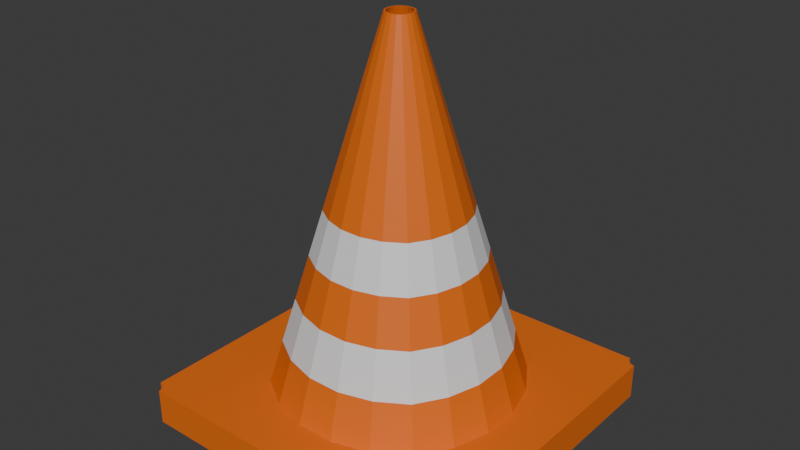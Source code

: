 # Source: cone.blend  (saved by Blender 4.2.66; exported with 4.5.12 LTS)
import bpy
from mathutils import Matrix  # noqa: F401  (used for matrix-valued properties, if any)

bpy.ops.wm.read_factory_settings(use_empty=True)
scene = bpy.context.scene
scene.name = 'Scene'

# ---- collections
col_collection = bpy.data.collections.new('Collection'); scene.collection.children.link(col_collection)

# ---- materials (node trees are filled in below, after node groups)
mat_material_001 = bpy.data.materials.new('Material.001')
mat_material_002 = bpy.data.materials.new('Material.002')

# ---- material node trees
mat_material_001.use_nodes = True; mat_material_001.node_tree.nodes.clear()
_N = mat_material_001.node_tree.nodes; _L = mat_material_001.node_tree.links
n0 = _N.new('ShaderNodeBsdfPrincipled'); n0.name = 'Principled BSDF'; n0.location = (10, 300)
n0.inputs[0].default_value = (0.8004, 0.1563, 0.008024, 1.0)
n1 = _N.new('ShaderNodeOutputMaterial'); n1.name = 'Material Output'; n1.location = (300, 300)
_L.new(n0.outputs[0], n1.inputs[0])
n1.is_active_output = True
mat_material_002.use_nodes = True; mat_material_002.node_tree.nodes.clear()
_N = mat_material_002.node_tree.nodes; _L = mat_material_002.node_tree.links
n0 = _N.new('ShaderNodeBsdfPrincipled'); n0.name = 'Principled BSDF'; n0.location = (10, 300)
n1 = _N.new('ShaderNodeOutputMaterial'); n1.name = 'Material Output'; n1.location = (300, 300)
_L.new(n0.outputs[0], n1.inputs[0])
n1.is_active_output = True

# ---- world
world_world = bpy.data.worlds.new('World'); scene.world = world_world
world_world.use_nodes = True; world_world.node_tree.nodes.clear()
_N = world_world.node_tree.nodes; _L = world_world.node_tree.links
n0 = _N.new('ShaderNodeOutputWorld'); n0.name = 'World Output'; n0.location = (300, 300)
n1 = _N.new('ShaderNodeBackground'); n1.name = 'Background'; n1.location = (10, 300)
n1.inputs[0].default_value = (0.05088, 0.05088, 0.05088, 1.0)
_L.new(n1.outputs[0], n0.inputs[0])
n0.is_active_output = True
world_world.color = (0.05088, 0.05088, 0.05088)
world_world.sun_shadow_jitter_overblur = 0.0

# ---- meshes
me_cube_001 = bpy.data.meshes.new('Cube.001')
me_cube_001.from_pydata([(0.5289, 0.5289, 1.0), (-0.5289, 0.5289, 1.0), (-0.5289, -0.5289, 1.0), (0.5289, -0.5289, 1.0), (0.3346, 0.6502, 1.0), (0.1146, 0.7135, 1.0), (0.6502, 0.3346, 1.0), (-0.5057, 0.2602, 6.009), (0.5057, 0.2602, 6.009), (0.7135, 0.1146, 1.0), (0.4114, -0.4114, 6.009), (-0.4114, -0.4114, 6.009), (-0.6502, 0.3346, 1.0), (-0.7135, 0.1146, 1.0), (-0.3346, 0.6502, 1.0), (-0.5057, -0.2602, 6.009), (0.2602, -0.5057, 6.009), (-0.1146, 0.7135, 1.0), (0.5549, 0.08916, 6.009), (-0.4114, 0.4114, 6.009), (-0.3346, -0.6502, 1.0), (-0.1146, -0.7135, 1.0), (-0.6502, -0.3346, 1.0), (0.2602, 0.5057, 6.009), (0.08916, -0.5549, 6.009), (-0.7135, -0.1146, 1.0), (-0.08916, 0.5549, 6.009), (-0.5549, -0.08916, 6.009), (0.6502, -0.3346, 1.0), (0.7135, -0.1146, 1.0), (0.3346, -0.6502, 1.0), (-0.2938, -0.2938, 11.02), (-0.3612, -0.1859, 11.02), (0.1146, -0.7135, 1.0), (0.2938, -0.2938, 11.02), (0.1859, -0.3612, 11.02), (0.05865, 0.05865, 21.04), (-0.05865, 0.05865, 21.04), (-0.05865, -0.05865, 21.04), (0.05865, -0.05865, 21.04), (0.0371, 0.0721, 21.04), (0.01271, 0.07911, 21.04), (0.0721, 0.0371, 21.04), (0.3612, 0.1859, 11.02), (0.3963, 0.06368, 11.02), (0.07911, 0.01271, 21.04), (-0.3612, 0.1859, 11.02), (-0.2938, 0.2938, 11.02), (-0.0721, 0.0371, 21.04), (-0.07911, 0.01271, 21.04), (-0.0371, 0.0721, 21.04), (-0.1859, -0.3612, 11.02), (0.3612, -0.1859, 11.02), (-0.01271, 0.07911, 21.04), (0.06368, 0.3963, 11.02), (0.1859, 0.3612, 11.02), (-0.0371, -0.0721, 21.04), (-0.01271, -0.07911, 21.04), (-0.0721, -0.0371, 21.04), (0.06368, -0.3963, 11.02), (-0.1859, 0.3612, 11.02), (-0.07911, -0.01271, 21.04), (-0.06368, 0.3963, 11.02), (-0.3963, -0.06368, 11.02), (0.0721, -0.0371, 21.04), (0.07911, -0.01271, 21.04), (0.0371, -0.0721, 21.04), (-0.3963, 0.06368, 11.02), (-0.06368, -0.3963, 11.02), (0.01271, -0.07911, 21.04), (0.3963, -0.06368, 11.02), (0.2938, 0.2938, 11.02), (-0.2602, -0.5057, 6.009), (0.5057, -0.2602, 6.009), (0.08916, 0.5549, 6.009), (-0.2602, 0.5057, 6.009), (-0.5549, 0.08916, 6.009), (-0.08916, -0.5549, 6.009), (0.5549, -0.08916, 6.009), (0.4114, 0.4114, 6.009), (-0.4334, -0.2231, 8.514), (0.2231, -0.4334, 8.514), (0.4756, 0.07642, 8.514), (-0.3526, 0.3526, 8.514), (0.2231, 0.4334, 8.514), (0.07642, -0.4756, 8.514), (-0.07642, 0.4756, 8.514), (-0.4756, -0.07642, 8.514), (-0.3526, -0.3526, 8.514), (0.3526, -0.3526, 8.514), (0.4334, 0.2231, 8.514), (-0.4334, 0.2231, 8.514), (-0.2231, -0.4334, 8.514), (0.4334, -0.2231, 8.514), (0.07642, 0.4756, 8.514), (-0.2231, 0.4334, 8.514), (-0.4756, 0.07642, 8.514), (-0.07642, -0.4756, 8.514), (0.4756, -0.07642, 8.514), (0.3526, 0.3526, 8.514), (0.4701, 0.4701, 3.505), (0.6342, -0.1019, 3.505), (-0.1019, -0.6342, 3.505), (-0.6342, 0.1019, 3.505), (-0.2974, 0.578, 3.505), (0.1019, 0.6342, 3.505), (0.578, -0.2974, 3.505), (-0.2974, -0.578, 3.505), (-0.578, 0.2974, 3.505), (0.578, 0.2974, 3.505), (0.4701, -0.4701, 3.505), (-0.4701, -0.4701, 3.505), (-0.6342, -0.1019, 3.505), (-0.1019, 0.6342, 3.505), (0.1019, -0.6342, 3.505), (0.2974, 0.578, 3.505), (-0.4701, 0.4701, 3.505), (0.6342, 0.1019, 3.505), (0.2974, -0.578, 3.505), (-0.578, -0.2974, 3.505), (-0.943, -1.0, -1.0), (-1.0, -0.943, -1.0), (-0.9467, -0.9829, -1.0), (-0.9552, -0.9676, -1.0), (-0.9676, -0.9552, -1.0), (-0.9829, -0.9467, -1.0), (-1.0, -0.943, 1.0), (-0.943, -1.0, 1.0), (-0.943, -0.943, 1.0), (-0.9829, -0.9467, 1.0), (-0.9676, -0.9552, 1.0), (-0.9552, -0.9676, 1.0), (-0.9467, -0.9829, 1.0), (-1.0, 0.943, -1.0), (-0.943, 1.0, -1.0), (-0.9829, 0.9467, -1.0), (-0.9676, 0.9552, -1.0), (-0.9552, 0.9676, -1.0), (-0.9467, 0.9829, -1.0), (-0.943, 1.0, 1.0), (-1.0, 0.943, 1.0), (-0.943, 0.943, 1.0), (-0.9467, 0.9829, 1.0), (-0.9552, 0.9676, 1.0), (-0.9676, 0.9552, 1.0), (-0.9829, 0.9467, 1.0), (1.0, -0.943, -1.0), (0.943, -1.0, -1.0), (0.9829, -0.9467, -1.0), (0.9676, -0.9552, -1.0), (0.9552, -0.9676, -1.0), (0.9467, -0.9829, -1.0), (0.943, -1.0, 1.0), (1.0, -0.943, 1.0), (0.943, -0.943, 1.0), (0.9467, -0.9829, 1.0), (0.9552, -0.9676, 1.0), (0.9676, -0.9552, 1.0), (0.9829, -0.9467, 1.0), (0.943, 1.0, -1.0), (1.0, 0.943, -1.0), (0.9467, 0.9829, -1.0), (0.9552, 0.9676, -1.0), (0.9676, 0.9552, -1.0), (0.9829, 0.9467, -1.0), (1.0, 0.943, 1.0), (0.943, 1.0, 1.0), (0.943, 0.943, 1.0), (0.9829, 0.9467, 1.0), (0.9676, 0.9552, 1.0), (0.9552, 0.9676, 1.0), (0.9467, 0.9829, 1.0)], [], [(147, 152, 127, 120), (167, 166, 139, 141, 1, 14, 17, 5, 4, 0), (154, 153, 165, 167, 0, 6, 9, 29, 28, 3), (141, 140, 126, 128, 2, 22, 25, 13, 12, 1), (121, 126, 140, 133), (128, 127, 152, 154, 3, 30, 33, 21, 20, 2), (134, 139, 166, 159), (160, 165, 153, 146), (112, 119, 15, 27), (113, 104, 75, 26), (114, 118, 16, 24), (115, 105, 74, 23), (110, 106, 73, 10), (60, 47, 37, 50), (70, 44, 45, 65), (68, 59, 69, 57), (67, 63, 61, 49), (71, 55, 40, 36), (43, 71, 36, 42), (54, 62, 53, 41), (52, 70, 65, 64), (51, 68, 57, 56), (46, 67, 49, 48), (63, 32, 58, 61), (62, 60, 50, 53), (59, 35, 66, 69), (55, 54, 41, 40), (34, 52, 64, 39), (31, 51, 56, 38), (47, 46, 48, 37), (44, 43, 42, 45), (35, 34, 39, 66), (32, 31, 38, 58), (111, 107, 72, 11), (116, 108, 7, 19), (117, 109, 8, 18), (118, 110, 10, 16), (119, 111, 11, 15), (95, 83, 47, 60), (98, 82, 44, 70), (97, 85, 59, 68), (96, 87, 63, 67), (99, 84, 55, 71), (90, 99, 71, 43), (94, 86, 62, 54), (93, 98, 70, 52), (92, 97, 68, 51), (91, 96, 67, 46), (87, 80, 32, 63), (86, 95, 60, 62), (85, 81, 35, 59), (84, 94, 54, 55), (89, 93, 52, 34), (88, 92, 51, 31), (83, 91, 46, 47), (82, 90, 43, 44), (81, 89, 34, 35), (80, 88, 31, 32), (108, 103, 76, 7), (107, 102, 77, 72), (106, 101, 78, 73), (105, 113, 26, 74), (109, 100, 79, 8), (100, 115, 23, 79), (103, 112, 27, 76), (102, 114, 24, 77), (101, 117, 18, 78), (104, 116, 19, 75), (15, 11, 88, 80), (16, 10, 89, 81), (18, 8, 90, 82), (19, 7, 91, 83), (11, 72, 92, 88), (10, 73, 93, 89), (23, 74, 94, 84), (24, 16, 81, 85), (26, 75, 95, 86), (27, 15, 80, 87), (7, 76, 96, 91), (72, 77, 97, 92), (73, 78, 98, 93), (74, 26, 86, 94), (8, 79, 99, 90), (79, 23, 84, 99), (76, 27, 87, 96), (77, 24, 85, 97), (78, 18, 82, 98), (75, 19, 83, 95), (14, 1, 116, 104), (29, 9, 117, 101), (21, 33, 114, 102), (13, 25, 112, 103), (0, 4, 115, 100), (6, 0, 100, 109), (5, 17, 113, 105), (28, 29, 101, 106), (20, 21, 102, 107), (12, 13, 103, 108), (22, 2, 111, 119), (30, 3, 110, 118), (9, 6, 109, 117), (1, 12, 108, 116), (2, 20, 107, 111), (3, 28, 106, 110), (4, 5, 105, 115), (33, 30, 118, 114), (17, 14, 104, 113), (25, 22, 119, 112), (126, 129, 128), (129, 130, 128), (130, 131, 128), (131, 132, 128), (132, 127, 128), (139, 142, 141), (142, 143, 141), (143, 144, 141), (144, 145, 141), (145, 140, 141), (152, 155, 154), (155, 156, 154), (156, 157, 154), (157, 158, 154), (158, 153, 154), (165, 168, 167), (168, 169, 167), (169, 170, 167), (170, 171, 167), (171, 166, 167), (120, 127, 132, 122), (122, 132, 131, 123), (123, 131, 130, 124), (124, 130, 129, 125), (125, 129, 126, 121), (139, 134, 138, 142), (142, 138, 137, 143), (143, 137, 136, 144), (144, 136, 135, 145), (145, 135, 133, 140), (165, 160, 164, 168), (168, 164, 163, 169), (169, 163, 162, 170), (170, 162, 161, 171), (171, 161, 159, 166), (152, 147, 151, 155), (155, 151, 150, 156), (156, 150, 149, 157), (157, 149, 148, 158), (158, 148, 146, 153), (133, 135, 136, 137, 138, 134, 159, 161, 162, 163, 164, 160, 146, 148, 149, 150, 151, 147, 120, 122, 123, 124, 125, 121)])
me_cube_001.polygons.foreach_set('material_index', [0, 0, 0, 0, 0, 0, 0, 0, 1, 1, 1, 1, 1, 0, 0, 0, 0, 0, 0, 0, 0, 0, 0, 0, 0, 0, 0, 0, 0, 0, 0, 0, 0, 1, 1, 1, 1, 1, 1, 1, 1, 1, 1, 1, 1, 1, 1, 1, 1, 1, 1, 1, 1, 1, 1, 1, 1, 1, 1, 1, 1, 1, 1, 1, 1, 1, 1, 1, 0, 0, 0, 0, 0, 0, 0, 0, 0, 0, 0, 0, 0, 0, 0, 0, 0, 0, 0, 0, 0, 0, 0, 0, 0, 0, 0, 0, 0, 0, 0, 0, 0, 0, 0, 0, 0, 0, 0, 0, 0, 0, 0, 0, 0, 0, 0, 0, 0, 0, 0, 0, 0, 0, 0, 0, 0, 0, 0, 0, 0, 0, 0, 0, 0, 0, 0, 0, 0, 0, 0, 0, 0, 0, 0, 0, 0, 0, 0, 0, 0])
_uv = me_cube_001.uv_layers.new(name='UVMap')
_uv.uv.foreach_set('vector', [0.375, 0.7571, 0.625, 0.7571, 0.625, 0.9929, 0.375, 0.9929, 0.6321, 0.5071, 0.6321, 0.5, 0.8679, 0.5, 0.8679, 0.5071, 0.8161, 0.5589, 0.7918, 0.5437, 0.7643, 0.5358, 0.7357, 0.5358, 0.7082, 0.5437, 0.6839, 0.5589, 0.6321, 0.7429, 0.625, 0.7429, 0.625, 0.5071, 0.6321, 0.5071, 0.6839, 0.5589, 0.6687, 0.5832, 0.6608, 0.6107, 0.6608, 0.6393, 0.6687, 0.6668, 0.6839, 0.6911, 0.8679, 0.5071, 0.875, 0.5071, 0.875, 0.7429, 0.8679, 0.7429, 0.8161, 0.6911, 0.8313, 0.6668, 0.8392, 0.6393, 0.8392, 0.6107, 0.8313, 0.5832, 0.8161, 0.5589, 0.375, 0.007128, 0.625, 0.007128, 0.625, 0.2429, 0.375, 0.2429, 0.8679, 0.7429, 0.8679, 0.75, 0.6321, 0.75, 0.6321, 0.7429, 0.6839, 0.6911, 0.7082, 0.7063, 0.7357, 0.7142, 0.7643, 0.7142, 0.7918, 0.7063, 0.8161, 0.6911, 0.375, 0.2571, 0.625, 0.2571, 0.625, 0.4929, 0.375, 0.4929, 0.375, 0.5071, 0.625, 0.5071, 0.625, 0.7429, 0.375, 0.7429, 0.8392, 0.6393, 0.8313, 0.6668, 0.8313, 0.6668, 0.8392, 0.6393, 0.7643, 0.5358, 0.7918, 0.5437, 0.7918, 0.5437, 0.7643, 0.5358, 0.7357, 0.7142, 0.7082, 0.7063, 0.7082, 0.7063, 0.7357, 0.7142, 0.7082, 0.5437, 0.7357, 0.5358, 0.7357, 0.5358, 0.7082, 0.5437, 0.6839, 0.6911, 0.6687, 0.6668, 0.6687, 0.6668, 0.6839, 0.6911, 0.7918, 0.5437, 0.8161, 0.5589, 0.8161, 0.5589, 0.7918, 0.5437, 0.6608, 0.6393, 0.6608, 0.6107, 0.6608, 0.6107, 0.6608, 0.6393, 0.7643, 0.7142, 0.7357, 0.7142, 0.7357, 0.7142, 0.7643, 0.7142, 0.8392, 0.6107, 0.8392, 0.6393, 0.8392, 0.6393, 0.8392, 0.6107, 0.6839, 0.5589, 0.7082, 0.5437, 0.7082, 0.5437, 0.6839, 0.5589, 0.6687, 0.5832, 0.6839, 0.5589, 0.6839, 0.5589, 0.6687, 0.5832, 0.7357, 0.5358, 0.7643, 0.5358, 0.7643, 0.5358, 0.7357, 0.5358, 0.6687, 0.6668, 0.6608, 0.6393, 0.6608, 0.6393, 0.6687, 0.6668, 0.7918, 0.7063, 0.7643, 0.7142, 0.7643, 0.7142, 0.7918, 0.7063, 0.8313, 0.5832, 0.8392, 0.6107, 0.8392, 0.6107, 0.8313, 0.5832, 0.8392, 0.6393, 0.8313, 0.6668, 0.8313, 0.6668, 0.8392, 0.6393, 0.7643, 0.5358, 0.7918, 0.5437, 0.7918, 0.5437, 0.7643, 0.5358, 0.7357, 0.7142, 0.7082, 0.7063, 0.7082, 0.7063, 0.7357, 0.7142, 0.7082, 0.5437, 0.7357, 0.5358, 0.7357, 0.5358, 0.7082, 0.5437, 0.6839, 0.6911, 0.6687, 0.6668, 0.6687, 0.6668, 0.6839, 0.6911, 0.8161, 0.6911, 0.7918, 0.7063, 0.7918, 0.7063, 0.8161, 0.6911, 0.8161, 0.5589, 0.8313, 0.5832, 0.8313, 0.5832, 0.8161, 0.5589, 0.6608, 0.6107, 0.6687, 0.5832, 0.6687, 0.5832, 0.6608, 0.6107, 0.7082, 0.7063, 0.6839, 0.6911, 0.6839, 0.6911, 0.7082, 0.7063, 0.8313, 0.6668, 0.8161, 0.6911, 0.8161, 0.6911, 0.8313, 0.6668, 0.8161, 0.6911, 0.7918, 0.7063, 0.7918, 0.7063, 0.8161, 0.6911, 0.8161, 0.5589, 0.8313, 0.5832, 0.8313, 0.5832, 0.8161, 0.5589, 0.6608, 0.6107, 0.6687, 0.5832, 0.6687, 0.5832, 0.6608, 0.6107, 0.7082, 0.7063, 0.6839, 0.6911, 0.6839, 0.6911, 0.7082, 0.7063, 0.8313, 0.6668, 0.8161, 0.6911, 0.8161, 0.6911, 0.8313, 0.6668, 0.7918, 0.5437, 0.8161, 0.5589, 0.8161, 0.5589, 0.7918, 0.5437, 0.6608, 0.6393, 0.6608, 0.6107, 0.6608, 0.6107, 0.6608, 0.6393, 0.7643, 0.7142, 0.7357, 0.7142, 0.7357, 0.7142, 0.7643, 0.7142, 0.8392, 0.6107, 0.8392, 0.6393, 0.8392, 0.6393, 0.8392, 0.6107, 0.6839, 0.5589, 0.7082, 0.5437, 0.7082, 0.5437, 0.6839, 0.5589, 0.6687, 0.5832, 0.6839, 0.5589, 0.6839, 0.5589, 0.6687, 0.5832, 0.7357, 0.5358, 0.7643, 0.5358, 0.7643, 0.5358, 0.7357, 0.5358, 0.6687, 0.6668, 0.6608, 0.6393, 0.6608, 0.6393, 0.6687, 0.6668, 0.7918, 0.7063, 0.7643, 0.7142, 0.7643, 0.7142, 0.7918, 0.7063, 0.8313, 0.5832, 0.8392, 0.6107, 0.8392, 0.6107, 0.8313, 0.5832, 0.8392, 0.6393, 0.8313, 0.6668, 0.8313, 0.6668, 0.8392, 0.6393, 0.7643, 0.5358, 0.7918, 0.5437, 0.7918, 0.5437, 0.7643, 0.5358, 0.7357, 0.7142, 0.7082, 0.7063, 0.7082, 0.7063, 0.7357, 0.7142, 0.7082, 0.5437, 0.7357, 0.5358, 0.7357, 0.5358, 0.7082, 0.5437, 0.6839, 0.6911, 0.6687, 0.6668, 0.6687, 0.6668, 0.6839, 0.6911, 0.8161, 0.6911, 0.7918, 0.7063, 0.7918, 0.7063, 0.8161, 0.6911, 0.8161, 0.5589, 0.8313, 0.5832, 0.8313, 0.5832, 0.8161, 0.5589, 0.6608, 0.6107, 0.6687, 0.5832, 0.6687, 0.5832, 0.6608, 0.6107, 0.7082, 0.7063, 0.6839, 0.6911, 0.6839, 0.6911, 0.7082, 0.7063, 0.8313, 0.6668, 0.8161, 0.6911, 0.8161, 0.6911, 0.8313, 0.6668, 0.8313, 0.5832, 0.8392, 0.6107, 0.8392, 0.6107, 0.8313, 0.5832, 0.7918, 0.7063, 0.7643, 0.7142, 0.7643, 0.7142, 0.7918, 0.7063, 0.6687, 0.6668, 0.6608, 0.6393, 0.6608, 0.6393, 0.6687, 0.6668, 0.7357, 0.5358, 0.7643, 0.5358, 0.7643, 0.5358, 0.7357, 0.5358, 0.6687, 0.5832, 0.6839, 0.5589, 0.6839, 0.5589, 0.6687, 0.5832, 0.6839, 0.5589, 0.7082, 0.5437, 0.7082, 0.5437, 0.6839, 0.5589, 0.8392, 0.6107, 0.8392, 0.6393, 0.8392, 0.6393, 0.8392, 0.6107, 0.7643, 0.7142, 0.7357, 0.7142, 0.7357, 0.7142, 0.7643, 0.7142, 0.6608, 0.6393, 0.6608, 0.6107, 0.6608, 0.6107, 0.6608, 0.6393, 0.7918, 0.5437, 0.8161, 0.5589, 0.8161, 0.5589, 0.7918, 0.5437, 0.8313, 0.6668, 0.8161, 0.6911, 0.8161, 0.6911, 0.8313, 0.6668, 0.7082, 0.7063, 0.6839, 0.6911, 0.6839, 0.6911, 0.7082, 0.7063, 0.6608, 0.6107, 0.6687, 0.5832, 0.6687, 0.5832, 0.6608, 0.6107, 0.8161, 0.5589, 0.8313, 0.5832, 0.8313, 0.5832, 0.8161, 0.5589, 0.8161, 0.6911, 0.7918, 0.7063, 0.7918, 0.7063, 0.8161, 0.6911, 0.6839, 0.6911, 0.6687, 0.6668, 0.6687, 0.6668, 0.6839, 0.6911, 0.7082, 0.5437, 0.7357, 0.5358, 0.7357, 0.5358, 0.7082, 0.5437, 0.7357, 0.7142, 0.7082, 0.7063, 0.7082, 0.7063, 0.7357, 0.7142, 0.7643, 0.5358, 0.7918, 0.5437, 0.7918, 0.5437, 0.7643, 0.5358, 0.8392, 0.6393, 0.8313, 0.6668, 0.8313, 0.6668, 0.8392, 0.6393, 0.8313, 0.5832, 0.8392, 0.6107, 0.8392, 0.6107, 0.8313, 0.5832, 0.7918, 0.7063, 0.7643, 0.7142, 0.7643, 0.7142, 0.7918, 0.7063, 0.6687, 0.6668, 0.6608, 0.6393, 0.6608, 0.6393, 0.6687, 0.6668, 0.7357, 0.5358, 0.7643, 0.5358, 0.7643, 0.5358, 0.7357, 0.5358, 0.6687, 0.5832, 0.6839, 0.5589, 0.6839, 0.5589, 0.6687, 0.5832, 0.6839, 0.5589, 0.7082, 0.5437, 0.7082, 0.5437, 0.6839, 0.5589, 0.8392, 0.6107, 0.8392, 0.6393, 0.8392, 0.6393, 0.8392, 0.6107, 0.7643, 0.7142, 0.7357, 0.7142, 0.7357, 0.7142, 0.7643, 0.7142, 0.6608, 0.6393, 0.6608, 0.6107, 0.6608, 0.6107, 0.6608, 0.6393, 0.7918, 0.5437, 0.8161, 0.5589, 0.8161, 0.5589, 0.7918, 0.5437, 0.7918, 0.5437, 0.8161, 0.5589, 0.8161, 0.5589, 0.7918, 0.5437, 0.6608, 0.6393, 0.6608, 0.6107, 0.6608, 0.6107, 0.6608, 0.6393, 0.7643, 0.7142, 0.7357, 0.7142, 0.7357, 0.7142, 0.7643, 0.7142, 0.8392, 0.6107, 0.8392, 0.6393, 0.8392, 0.6393, 0.8392, 0.6107, 0.6839, 0.5589, 0.7082, 0.5437, 0.7082, 0.5437, 0.6839, 0.5589, 0.6687, 0.5832, 0.6839, 0.5589, 0.6839, 0.5589, 0.6687, 0.5832, 0.7357, 0.5358, 0.7643, 0.5358, 0.7643, 0.5358, 0.7357, 0.5358, 0.6687, 0.6668, 0.6608, 0.6393, 0.6608, 0.6393, 0.6687, 0.6668, 0.7918, 0.7063, 0.7643, 0.7142, 0.7643, 0.7142, 0.7918, 0.7063, 0.8313, 0.5832, 0.8392, 0.6107, 0.8392, 0.6107, 0.8313, 0.5832, 0.8313, 0.6668, 0.8161, 0.6911, 0.8161, 0.6911, 0.8313, 0.6668, 0.7082, 0.7063, 0.6839, 0.6911, 0.6839, 0.6911, 0.7082, 0.7063, 0.6608, 0.6107, 0.6687, 0.5832, 0.6687, 0.5832, 0.6608, 0.6107, 0.8161, 0.5589, 0.8313, 0.5832, 0.8313, 0.5832, 0.8161, 0.5589, 0.8161, 0.6911, 0.7918, 0.7063, 0.7918, 0.7063, 0.8161, 0.6911, 0.6839, 0.6911, 0.6687, 0.6668, 0.6687, 0.6668, 0.6839, 0.6911, 0.7082, 0.5437, 0.7357, 0.5358, 0.7357, 0.5358, 0.7082, 0.5437, 0.7357, 0.7142, 0.7082, 0.7063, 0.7082, 0.7063, 0.7357, 0.7142, 0.7643, 0.5358, 0.7918, 0.5437, 0.7918, 0.5437, 0.7643, 0.5358, 0.8392, 0.6393, 0.8313, 0.6668, 0.8313, 0.6668, 0.8392, 0.6393, 0.875, 0.7429, 0.8729, 0.7433, 0.8679, 0.7429, 0.8729, 0.7433, 0.8702, 0.7452, 0.8679, 0.7429, 0.8702, 0.7452, 0.8702, 0.7452, 0.8679, 0.7429, 0.8702, 0.7452, 0.8706, 0.7456, 0.8679, 0.7429, 0.8706, 0.7456, 0.8714, 0.7464, 0.8679, 0.7429, 0.8714, 0.5036, 0.8683, 0.5021, 0.8679, 0.5071, 0.8683, 0.5021, 0.8702, 0.5048, 0.8679, 0.5071, 0.8702, 0.5048, 0.8702, 0.5048, 0.8679, 0.5071, 0.8702, 0.5048, 0.875, 0.5067, 0.8679, 0.5071, 0.875, 0.5067, 0.875, 0.5071, 0.8679, 0.5071, 0.6321, 0.75, 0.6317, 0.7479, 0.6321, 0.7429, 0.6317, 0.7479, 0.6298, 0.7452, 0.6321, 0.7429, 0.6298, 0.7452, 0.6298, 0.7452, 0.6321, 0.7429, 0.6298, 0.7452, 0.6294, 0.7456, 0.6321, 0.7429, 0.6294, 0.7456, 0.6286, 0.7464, 0.6321, 0.7429, 0.6286, 0.5036, 0.6271, 0.5067, 0.6321, 0.5071, 0.6271, 0.5067, 0.6298, 0.5048, 0.6321, 0.5071, 0.6298, 0.5048, 0.6298, 0.5048, 0.6321, 0.5071, 0.6298, 0.5048, 0.6317, 0.5, 0.6321, 0.5071, 0.6317, 0.5, 0.6321, 0.5, 0.6321, 0.5071, 0.375, 0.9929, 0.625, 0.9929, 0.625, 0.9933, 0.375, 0.9933, 0.375, 0.9933, 0.625, 0.9933, 0.625, 1.0, 0.375, 1.0, 0.375, 0.0, 0.625, 0.0, 0.625, 0.005594, 0.375, 0.005594, 0.375, 0.005594, 0.625, 0.005594, 0.625, 0.006663, 0.375, 0.006663, 0.375, 0.006663, 0.625, 0.006663, 0.625, 0.007128, 0.375, 0.007128, 0.625, 0.2571, 0.375, 0.2571, 0.375, 0.2567, 0.625, 0.2567, 0.625, 0.2567, 0.375, 0.2567, 0.375, 0.2556, 0.625, 0.2556, 0.625, 0.2556, 0.375, 0.2556, 0.375, 0.2444, 0.625, 0.2444, 0.625, 0.2444, 0.375, 0.2444, 0.375, 0.2433, 0.625, 0.2433, 0.625, 0.2433, 0.375, 0.2433, 0.375, 0.2429, 0.625, 0.2429, 0.625, 0.5071, 0.375, 0.5071, 0.375, 0.5067, 0.625, 0.5067, 0.625, 0.5067, 0.375, 0.5067, 0.375, 0.5056, 0.625, 0.5056, 0.625, 0.5056, 0.375, 0.5056, 0.375, 0.4944, 0.625, 0.4944, 0.625, 0.4944, 0.375, 0.4944, 0.375, 0.4933, 0.625, 0.4933, 0.625, 0.4933, 0.375, 0.4933, 0.375, 0.4929, 0.625, 0.4929, 0.625, 0.7571, 0.375, 0.7571, 0.375, 0.7567, 0.625, 0.7567, 0.625, 0.7567, 0.375, 0.7567, 0.375, 0.7556, 0.625, 0.7556, 0.625, 0.7556, 0.375, 0.7556, 0.375, 0.7444, 0.625, 0.7444, 0.625, 0.7444, 0.375, 0.7444, 0.375, 0.7433, 0.625, 0.7433, 0.625, 0.7433, 0.375, 0.7433, 0.375, 0.7429, 0.625, 0.7429, 0.125, 0.5071, 0.1271, 0.5067, 0.129, 0.5056, 0.1306, 0.504, 0.1317, 0.5021, 0.1321, 0.5, 0.3679, 0.5, 0.3683, 0.5021, 0.3694, 0.504, 0.371, 0.5056, 0.3729, 0.5067, 0.375, 0.5071, 0.375, 0.7429, 0.3729, 0.7433, 0.371, 0.7444, 0.3694, 0.746, 0.3683, 0.7479, 0.3679, 0.75, 0.1321, 0.75, 0.1317, 0.7479, 0.1306, 0.746, 0.129, 0.7444, 0.1271, 0.7433, 0.125, 0.7429])
me_cube_001.materials.append(mat_material_001)
me_cube_001.materials.append(mat_material_002)
me_cube_001.update()

# ---- objects
ob_cube = bpy.data.objects.new('Cube', me_cube_001)

# ---- transforms, parenting, visibility, modifiers, constraints
ob_cube.location = (0.0, 0.0, 0.0)
ob_cube.scale = (1.535, 1.535, 0.1653)
_m = ob_cube.modifiers.new('Solidify', 'SOLIDIFY')

# ---- collection membership
col_collection.objects.link(ob_cube)

# ---- scene / render settings (as saved in the file)
scene.frame_start = 1; scene.frame_end = 250; scene.frame_set(1)
scene.render.engine = 'BLENDER_EEVEE_NEXT'
bpy.context.view_layer.update()

# ---- added for rendering (the .blend has no active camera and no usable light): camera, sun
cam_auto = bpy.data.cameras.new('AutoCamera')
cam_auto.lens = 50.0
cam_auto.sensor_width = 36.0
cam_auto.clip_end = 1000.0
ob_auto_camera = bpy.data.objects.new('AutoCamera', cam_auto)
scene.collection.objects.link(ob_auto_camera)
ob_auto_camera.location = (5.24469, -6.29362, 5.8519)
ob_auto_camera.rotation_euler = (1.09748, -7.21219e-08, 0.694738)
scene.camera = ob_auto_camera
light_auto_sun = bpy.data.lights.new('AutoSun', 'SUN')
light_auto_sun.energy = 3.0
light_auto_sun.angle = 0.0523599
ob_auto_sun = bpy.data.objects.new('AutoSun', light_auto_sun)
scene.collection.objects.link(ob_auto_sun)
ob_auto_sun.rotation_euler = (0.872665, 0.174533, 0.523599)
bpy.context.view_layer.update()
